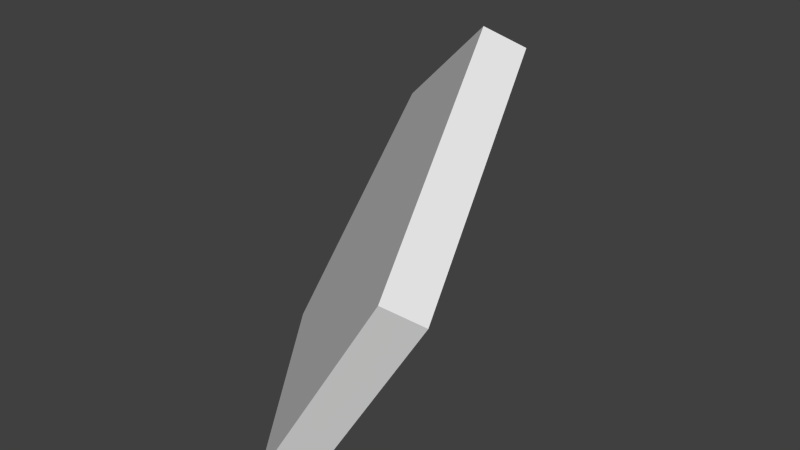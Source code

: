 # Source: pentagon.blend  (saved by Blender 2.75.0; exported with 4.5.12 LTS)
import bpy
from mathutils import Matrix  # noqa: F401  (used for matrix-valued properties, if any)

bpy.ops.wm.read_factory_settings(use_empty=True)
scene = bpy.context.scene
scene.name = 'Scene'

# ---- collections
col_collection_1 = bpy.data.collections.new('Collection 1'); scene.collection.children.link(col_collection_1)

# ---- world
world_world = bpy.data.worlds.new('World'); scene.world = world_world
world_world.color = (0.05088, 0.05088, 0.05088)
world_world.use_sun_shadow = False
world_world.sun_shadow_jitter_overblur = 0.0
world_world.cycles.sampling_method = 'MANUAL'
world_world.cycles.sample_map_resolution = 256

# ---- meshes
me_icosphere_001 = bpy.data.meshes.new('Icosphere.001')
me_icosphere_001.from_pydata([(-0.7777, -0.3592, 0.1639), (-0.5819, -0.6286, 0.1639), (-0.4068, -0.6286, 0.4472), (-0.4944, -0.3592, 0.6223), (-0.7236, -0.1926, 0.4472), (-0.7599, -0.219, 0.4696), (-0.814, -0.3855, 0.1863), (-0.6182, -0.655, 0.1863), (-0.4431, -0.655, 0.4696), (-0.5307, -0.3855, 0.6447)], [], [(0, 4, 3, 2, 1), (6, 7, 8, 9, 5), (3, 4, 5, 9), (1, 2, 8, 7), (4, 0, 6, 5), (2, 3, 9, 8), (0, 1, 7, 6)])
_uv = me_icosphere_001.uv_layers.new(name='UVMap')
_uv.uv.foreach_set('vector', [0.3884, 0.472, 0.1649, 0.3096, 0.2503, 0.04685, 0.5265, 0.04685, 0.6119, 0.3096, 0.3884, 0.472, 0.6119, 0.3096, 0.5265, 0.04685, 0.2503, 0.04685, 0.1649, 0.3096, 0.01635, 0.9068, 0.01635, 0.7385, 0.04168, 0.7385, 0.04168, 0.9068, 0.01635, 0.4019, 0.01635, 0.2336, 0.04168, 0.2336, 0.04168, 0.4019, 0.01635, 0.7385, 0.01635, 0.5702, 0.04168, 0.5702, 0.04168, 0.7385, 0.01635, 0.2336, 0.01635, 0.06526, 0.04168, 0.06526, 0.04168, 0.2336, 0.01635, 0.5702, 0.01635, 0.4019, 0.04168, 0.4019, 0.04168, 0.5702])
me_icosphere_001.use_remesh_preserve_volume = False
me_icosphere_001.use_remesh_preserve_attributes = False
me_icosphere_001.use_mirror_vertex_groups = False
me_icosphere_001.update()

# ---- objects
ob_icosphere = bpy.data.objects.new('Icosphere', me_icosphere_001)

# ---- transforms, parenting, visibility, modifiers, constraints
ob_icosphere.location = (0.0, 0.0, 0.0)
ob_icosphere.lineart.crease_threshold = 0.0

# ---- collection membership
col_collection_1.objects.link(ob_icosphere)

# ---- scene / render settings (as saved in the file)
scene.frame_start = 1; scene.frame_end = 250; scene.frame_set(1)
scene.render.engine = 'BLENDER_EEVEE_NEXT'
scene.render.resolution_percentage = 50
scene.render.dither_intensity = 0.0
scene.cycles.use_denoising = False
scene.cycles.samples = 10
scene.cycles.sampling_pattern = 'TABULATED_SOBOL'
scene.cycles.light_sampling_threshold = 0.0
scene.cycles.use_adaptive_sampling = False
scene.cycles.use_light_tree = False
scene.cycles.blur_glossy = 0.0
scene.cycles.pixel_filter_type = 'GAUSSIAN'
scene.cycles.sample_clamp_indirect = 0.0
scene.view_settings.view_transform = 'Standard'
bpy.context.view_layer.update()

# ---- added for rendering (the .blend has no active camera and no usable light): camera, sun
cam_auto = bpy.data.cameras.new('AutoCamera')
cam_auto.lens = 50.0
cam_auto.sensor_width = 36.0
cam_auto.clip_end = 1000.0
ob_auto_camera = bpy.data.objects.new('AutoCamera', cam_auto)
scene.collection.objects.link(ob_auto_camera)
ob_auto_camera.location = (0.112671, -1.29152, 0.982774)
ob_auto_camera.rotation_euler = (1.09748, -7.21219e-08, 0.694738)
scene.camera = ob_auto_camera
light_auto_sun = bpy.data.lights.new('AutoSun', 'SUN')
light_auto_sun.energy = 3.0
light_auto_sun.angle = 0.0523599
ob_auto_sun = bpy.data.objects.new('AutoSun', light_auto_sun)
scene.collection.objects.link(ob_auto_sun)
ob_auto_sun.rotation_euler = (0.872665, 0.174533, 0.523599)
bpy.context.view_layer.update()
